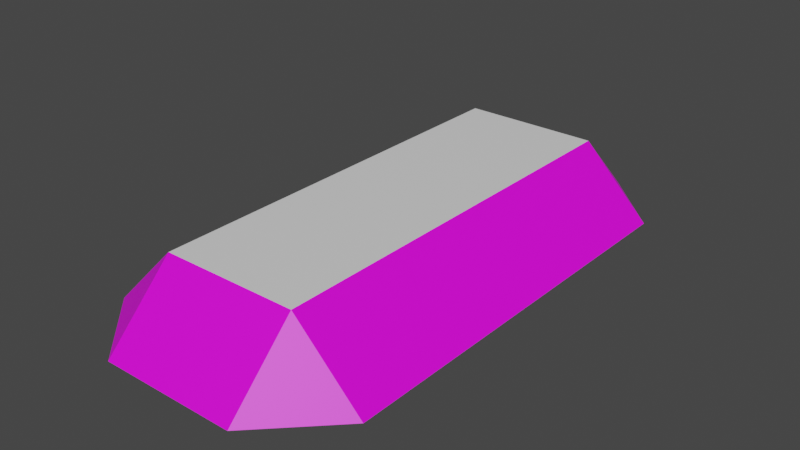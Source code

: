 # Source: Assets.blend  (saved by Blender 3.5.10; exported with 4.5.12 LTS)
import bpy
from mathutils import Matrix  # noqa: F401  (used for matrix-valued properties, if any)

bpy.ops.wm.read_factory_settings(use_empty=True)
scene = bpy.context.scene
scene.name = 'Scene'

# ---- collections
col_collection = bpy.data.collections.new('Collection'); scene.collection.children.link(col_collection)

# ---- images (referenced by path relative to the original .blend; pixels are not part of the script)
import os
ASSET_DIR = os.environ.get("B2B_ASSET_DIR", "")  # directory of the original .blend (textures are referenced by path, not embedded)
HERE = os.path.dirname(os.path.abspath(__file__))  # packed textures are extracted next to this script under _unpacked/

def load_image(name, relpath, width, height, colorspace="sRGB"):
    """Load a texture the original file referenced (path relative to the .blend, or extracted next to this script)."""
    p = next((c for c in (os.path.join(HERE, relpath), os.path.join(ASSET_DIR, relpath)) if relpath and os.path.exists(c)), "")
    if p:
        img = bpy.data.images.load(p, check_existing=True)
        img.name = name
    else:  # same state as the original file: an image datablock whose file is absent (Cycles renders it pink)
        img = bpy.data.images.new(name, width, height)
        img.source = "FILE"
        img.filepath = "//" + (relpath or name)
    img.colorspace_settings.name = colorspace
    return img
img_grass_diffuse_png = load_image('Grass_Diffuse.png', 'Grass_Diffuse.png', 1024, 1024, 'sRGB')

# ---- materials (node trees are filled in below, after node groups)
mat_soil = bpy.data.materials.new('Soil')
mat_soil.use_transparent_shadow = False
mat_grass = bpy.data.materials.new('Grass')
mat_grass.use_transparent_shadow = False

# ---- material node trees
mat_soil.use_nodes = True; mat_soil.node_tree.nodes.clear()
_N = mat_soil.node_tree.nodes; _L = mat_soil.node_tree.links
n0 = _N.new('ShaderNodeBsdfPrincipled'); n0.name = 'Principled BSDF'; n0.location = (10, 300)
n0.distribution = 'GGX'
n0.subsurface_method = 'RANDOM_WALK_SKIN'
n0.inputs[3].default_value = 1.45
n0.inputs[27].default_value = (0.0, 0.0, 0.0, 1.0)
n0.inputs[28].default_value = 1.0
n1 = _N.new('ShaderNodeOutputMaterial'); n1.name = 'Material Output'; n1.location = (300, 300)
_L.new(n0.outputs[0], n1.inputs[0])
n1.is_active_output = True
mat_grass.use_nodes = True; mat_grass.node_tree.nodes.clear()
_N = mat_grass.node_tree.nodes; _L = mat_grass.node_tree.links
n0 = _N.new('ShaderNodeBsdfPrincipled'); n0.name = 'Principled BSDF'; n0.location = (10, 300)
n0.distribution = 'GGX'
n0.subsurface_method = 'RANDOM_WALK_SKIN'
n0.inputs[3].default_value = 1.45
n0.inputs[27].default_value = (0.0, 0.0, 0.0, 1.0)
n0.inputs[28].default_value = 1.0
n1 = _N.new('ShaderNodeOutputMaterial'); n1.name = 'Material Output'; n1.location = (300, 300)
n2 = _N.new('ShaderNodeTexImage'); n2.name = 'Image Texture'; n2.location = (-280, 280)
n2.image = img_grass_diffuse_png
_L.new(n0.outputs[0], n1.inputs[0])
_L.new(n2.outputs[0], n0.inputs[0])
n1.is_active_output = True

# ---- world
world_world = bpy.data.worlds.new('World'); scene.world = world_world
world_world.use_nodes = True; world_world.node_tree.nodes.clear()
_N = world_world.node_tree.nodes; _L = world_world.node_tree.links
n0 = _N.new('ShaderNodeOutputWorld'); n0.name = 'World Output'; n0.location = (300, 300)
n1 = _N.new('ShaderNodeBackground'); n1.name = 'Background'; n1.location = (10, 300)
n1.inputs[0].default_value = (0.05088, 0.05088, 0.05088, 1.0)
_L.new(n1.outputs[0], n0.inputs[0])
n0.is_active_output = True
world_world.color = (0.05088, 0.05088, 0.05088)
world_world.use_sun_shadow = False
world_world.sun_shadow_jitter_overblur = 0.0

# ---- meshes
me_soilmiddle = bpy.data.meshes.new('SoilMiddle')
me_soilmiddle.from_pydata([(-0.5, -0.5, 0.5), (0.5, -0.5, 0.5), (-0.5, 0.5, 0.5), (0.5, 0.5, 0.5), (-1.0, -0.5, 0.0), (-1.0, 0.5, 0.0), (1.0, -0.5, 0.0), (1.0, 0.5, 0.0), (-0.5, -0.5, 0.5), (0.5, -0.5, 0.5)], [], [(0, 1, 3, 2), (0, 2, 5, 4), (3, 1, 6, 7), (1, 0, 8, 9)])
me_soilmiddle.polygons.foreach_set('material_index', [0, 1, 1, 0])
_uv = me_soilmiddle.uv_layers.new(name='UVMap')
_uv.uv.foreach_set('vector', [0.0, 0.0, 1.0, 0.0, 1.0, 1.0, 0.0, 1.0, 0.0, 0.0, 0.0, 1.0, -0.5, 1.0, -0.5, 0.0, 1.0, 1.0, 1.0, 0.0, 1.5, 0.0, 1.5, 1.0, 1.0, 0.0, 0.0, 0.0, 0.0, 0.0, 1.0, 0.0])
me_soilmiddle.materials.append(mat_soil)
me_soilmiddle.materials.append(mat_grass)
me_soilmiddle.update()
me_soilstart = bpy.data.meshes.new('SoilStart')
me_soilstart.from_pydata([(-0.5, -0.5, 0.5), (0.5, -0.5, 0.5), (-0.5, 0.5, 0.5), (0.5, 0.5, 0.5), (-1.0, -0.5, 0.0), (-1.0, 0.5, 0.0), (1.0, -0.5, 0.0), (1.0, 0.5, 0.0), (-0.5, -0.5, 0.5), (0.5, -0.5, 0.5), (-0.5, -1.0, 0.0), (0.5, -1.0, 0.0)], [], [(0, 1, 3, 2), (0, 2, 5, 4), (3, 1, 6, 7), (1, 0, 8, 9), (9, 8, 10, 11), (1, 9, 11, 6), (4, 10, 8, 0)])
me_soilstart.polygons.foreach_set('material_index', [0, 1, 1, 0, 1, 1, 1])
_uv = me_soilstart.uv_layers.new(name='UVMap')
_uv.uv.foreach_set('vector', [0.0, 0.0, 1.0, 0.0, 1.0, 1.0, 0.0, 1.0, 0.0, 0.0, 0.0, 1.0, -0.5, 1.0, -0.5, 0.0, 1.0, 1.0, 1.0, 0.0, 1.5, 0.0, 1.5, 1.0, 1.0, 0.0, 0.0, 0.0, 0.0, 0.0, 1.0, 0.0, 1.0, 0.0, 0.0, 0.0, 0.0, -0.5, 1.0, -0.5, 1.0, 0.0, 1.0, 0.0, 1.0, -0.5, 1.5, 0.0, -0.5, 0.0, 0.0, -0.5, 0.0, 0.0, 0.0, 0.0])
me_soilstart.materials.append(mat_soil)
me_soilstart.materials.append(mat_grass)
me_soilstart.update()
me_soilend = bpy.data.meshes.new('SoilEnd')
me_soilend.from_pydata([(-0.5, -0.5, 0.5), (0.5, -0.5, 0.5), (-0.5, 0.5, 0.5), (0.5, 0.5, 0.5), (-1.0, -0.5, 0.0), (-1.0, 0.5, 0.0), (1.0, -0.5, 0.0), (1.0, 0.5, 0.0), (-0.5, -0.5, 0.5), (0.5, -0.5, 0.5), (-0.5, 1.0, 0.0), (0.5, 1.0, 0.0)], [], [(0, 1, 3, 2), (0, 2, 5, 4), (3, 1, 6, 7), (1, 0, 8, 9), (2, 3, 11, 10), (3, 7, 11), (2, 10, 5)])
me_soilend.polygons.foreach_set('material_index', [0, 1, 1, 0, 1, 1, 1])
_uv = me_soilend.uv_layers.new(name='UVMap')
_uv.uv.foreach_set('vector', [0.0, 0.0, 1.0, 0.0, 1.0, 1.0, 0.0, 1.0, 0.0, 0.0005588, 0.0, 1.001, -0.5, 1.001, -0.5, 0.0005588, 1.0, 1.001, 1.0, 0.0005588, 1.5, 0.0005588, 1.5, 1.001, 1.0, 0.0, 0.0, 0.0, 0.0, 0.0, 1.0, 0.0, 0.0, 1.001, 1.0, 1.001, 1.0, 1.501, 0.0, 1.501, 1.0, 1.001, 1.5, 1.001, 1.0, 1.501, 0.0, 1.001, 0.0, 1.501, -0.5, 1.001])
me_soilend.materials.append(mat_soil)
me_soilend.materials.append(mat_grass)
me_soilend.update()

# ---- objects
ob_soilmiddle = bpy.data.objects.new('SoilMiddle', me_soilmiddle)
ob_soilstart = bpy.data.objects.new('SoilStart', me_soilstart)
ob_soilend = bpy.data.objects.new('SoilEnd', me_soilend)

# ---- transforms, parenting, visibility, modifiers, constraints
ob_soilmiddle.location = (0.0, 0.0, 0.0)
ob_soilstart.location = (0.0, -1.0, 0.0)
ob_soilend.location = (0.0, 1.0, 0.0)

# ---- collection membership
col_collection.objects.link(ob_soilmiddle)
col_collection.objects.link(ob_soilstart)
col_collection.objects.link(ob_soilend)

# ---- scene / render settings (as saved in the file)
scene.frame_start = 1; scene.frame_end = 250; scene.frame_set(1)
scene.render.engine = 'BLENDER_EEVEE_NEXT'
scene.cycles.sampling_pattern = 'TABULATED_SOBOL'
scene.view_settings.view_transform = 'Filmic'
bpy.context.view_layer.update()

# ---- added for rendering (the .blend has no active camera and no usable light): camera, sun
cam_auto = bpy.data.cameras.new('AutoCamera')
cam_auto.lens = 50.0
cam_auto.sensor_width = 36.0
cam_auto.clip_end = 1000.0
ob_auto_camera = bpy.data.objects.new('AutoCamera', cam_auto)
scene.collection.objects.link(ob_auto_camera)
ob_auto_camera.location = (4.16351, -4.99621, 3.58081)
ob_auto_camera.rotation_euler = (1.09748, -7.21219e-08, 0.694738)
scene.camera = ob_auto_camera
light_auto_sun = bpy.data.lights.new('AutoSun', 'SUN')
light_auto_sun.energy = 3.0
light_auto_sun.angle = 0.0523599
ob_auto_sun = bpy.data.objects.new('AutoSun', light_auto_sun)
scene.collection.objects.link(ob_auto_sun)
ob_auto_sun.rotation_euler = (0.872665, 0.174533, 0.523599)
bpy.context.view_layer.update()
